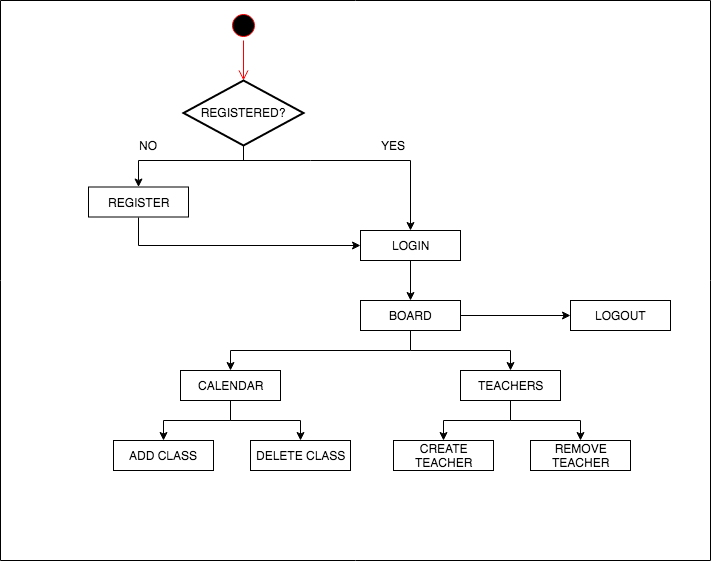

The diagram above was exported from draw.io. Its source (the exported page's mxGraphModel, read from the mxfile embedded in the PNG):
<mxGraphModel dx="1160" dy="679" grid="1" gridSize="10" guides="1" tooltips="1" connect="1" arrows="1" fold="1" page="1" pageScale="1" pageWidth="827" pageHeight="1169" math="0" shadow="0">
  <root>
    <mxCell id="0" />
    <mxCell id="1" parent="0" />
    <mxCell id="gIYSH9qu07DOz5qtcadX-64" value="" style="endArrow=none;html=1;" edge="1" parent="1">
      <mxGeometry width="50" height="50" relative="1" as="geometry">
        <mxPoint x="20" y="680" as="sourcePoint" />
        <mxPoint x="730" y="680" as="targetPoint" />
      </mxGeometry>
    </mxCell>
    <mxCell id="gIYSH9qu07DOz5qtcadX-65" value="" style="endArrow=none;html=1;" edge="1" parent="1">
      <mxGeometry width="50" height="50" relative="1" as="geometry">
        <mxPoint x="20" y="120" as="sourcePoint" />
        <mxPoint x="730" y="120" as="targetPoint" />
      </mxGeometry>
    </mxCell>
    <mxCell id="gIYSH9qu07DOz5qtcadX-66" value="" style="endArrow=none;html=1;" edge="1" parent="1">
      <mxGeometry width="50" height="50" relative="1" as="geometry">
        <mxPoint x="730" y="120" as="sourcePoint" />
        <mxPoint x="730" y="680" as="targetPoint" />
      </mxGeometry>
    </mxCell>
    <mxCell id="gIYSH9qu07DOz5qtcadX-67" value="" style="endArrow=none;html=1;" edge="1" parent="1">
      <mxGeometry width="50" height="50" relative="1" as="geometry">
        <mxPoint x="20" y="120" as="sourcePoint" />
        <mxPoint x="20" y="680" as="targetPoint" />
      </mxGeometry>
    </mxCell>
    <mxCell id="gIYSH9qu07DOz5qtcadX-68" value="" style="ellipse;html=1;shape=startState;fillColor=#000000;strokeColor=#ff0000;" vertex="1" parent="1">
      <mxGeometry x="248" y="130" width="30" height="30" as="geometry" />
    </mxCell>
    <mxCell id="gIYSH9qu07DOz5qtcadX-69" value="" style="edgeStyle=orthogonalEdgeStyle;html=1;verticalAlign=bottom;endArrow=open;endSize=8;strokeColor=#ff0000;" edge="1" source="gIYSH9qu07DOz5qtcadX-68" parent="1">
      <mxGeometry relative="1" as="geometry">
        <mxPoint x="263" y="200" as="targetPoint" />
      </mxGeometry>
    </mxCell>
    <mxCell id="gIYSH9qu07DOz5qtcadX-103" value="" style="edgeStyle=orthogonalEdgeStyle;rounded=0;orthogonalLoop=1;jettySize=auto;html=1;" edge="1" parent="1" source="gIYSH9qu07DOz5qtcadX-76" target="gIYSH9qu07DOz5qtcadX-102">
      <mxGeometry relative="1" as="geometry" />
    </mxCell>
    <mxCell id="gIYSH9qu07DOz5qtcadX-76" value="&lt;div&gt;LOGIN&lt;/div&gt;" style="html=1;" vertex="1" parent="1">
      <mxGeometry x="380" y="350" width="100" height="30" as="geometry" />
    </mxCell>
    <mxCell id="gIYSH9qu07DOz5qtcadX-77" value="LOGOUT" style="html=1;" vertex="1" parent="1">
      <mxGeometry x="590" y="420" width="100" height="30" as="geometry" />
    </mxCell>
    <mxCell id="gIYSH9qu07DOz5qtcadX-101" value="" style="edgeStyle=orthogonalEdgeStyle;rounded=0;orthogonalLoop=1;jettySize=auto;html=1;entryX=0;entryY=0.5;entryDx=0;entryDy=0;exitX=0.5;exitY=1;exitDx=0;exitDy=0;" edge="1" parent="1" source="gIYSH9qu07DOz5qtcadX-79" target="gIYSH9qu07DOz5qtcadX-76">
      <mxGeometry relative="1" as="geometry">
        <mxPoint x="158" y="365" as="sourcePoint" />
        <mxPoint x="158" y="416.5" as="targetPoint" />
      </mxGeometry>
    </mxCell>
    <mxCell id="gIYSH9qu07DOz5qtcadX-79" value="REGISTER" style="html=1;fillColor=none;" vertex="1" parent="1">
      <mxGeometry x="108" y="306.5" width="100" height="30" as="geometry" />
    </mxCell>
    <mxCell id="gIYSH9qu07DOz5qtcadX-85" value="" style="edgeStyle=orthogonalEdgeStyle;rounded=0;orthogonalLoop=1;jettySize=auto;html=1;exitX=0.5;exitY=1;exitDx=0;exitDy=0;" edge="1" parent="1" source="gIYSH9qu07DOz5qtcadX-81" target="gIYSH9qu07DOz5qtcadX-79">
      <mxGeometry relative="1" as="geometry">
        <Array as="points">
          <mxPoint x="263" y="280" />
          <mxPoint x="158" y="280" />
        </Array>
      </mxGeometry>
    </mxCell>
    <mxCell id="gIYSH9qu07DOz5qtcadX-98" value="" style="edgeStyle=orthogonalEdgeStyle;rounded=0;orthogonalLoop=1;jettySize=auto;html=1;entryX=0.5;entryY=0;entryDx=0;entryDy=0;" edge="1" parent="1" target="gIYSH9qu07DOz5qtcadX-76">
      <mxGeometry relative="1" as="geometry">
        <mxPoint x="260" y="280" as="sourcePoint" />
        <mxPoint x="428" y="306.77083333333337" as="targetPoint" />
        <Array as="points">
          <mxPoint x="330" y="280" />
          <mxPoint x="430" y="280" />
        </Array>
      </mxGeometry>
    </mxCell>
    <mxCell id="gIYSH9qu07DOz5qtcadX-81" value="REGISTERED?" style="rhombus;whiteSpace=wrap;html=1;rounded=0;comic=0;strokeWidth=2;" vertex="1" parent="1">
      <mxGeometry x="203" y="200" width="120" height="65" as="geometry" />
    </mxCell>
    <mxCell id="gIYSH9qu07DOz5qtcadX-86" value="NO" style="text;html=1;align=center;verticalAlign=middle;resizable=0;points=[];;autosize=1;" vertex="1" parent="1">
      <mxGeometry x="153" y="255" width="30" height="20" as="geometry" />
    </mxCell>
    <mxCell id="gIYSH9qu07DOz5qtcadX-99" value="YES" style="text;html=1;align=center;verticalAlign=middle;resizable=0;points=[];;autosize=1;" vertex="1" parent="1">
      <mxGeometry x="392.5" y="255" width="40" height="20" as="geometry" />
    </mxCell>
    <mxCell id="gIYSH9qu07DOz5qtcadX-114" value="" style="edgeStyle=orthogonalEdgeStyle;rounded=0;orthogonalLoop=1;jettySize=auto;html=1;entryX=0.5;entryY=0;entryDx=0;entryDy=0;" edge="1" parent="1" target="gIYSH9qu07DOz5qtcadX-107">
      <mxGeometry relative="1" as="geometry">
        <mxPoint x="430" y="470" as="sourcePoint" />
        <mxPoint x="350" y="530" as="targetPoint" />
      </mxGeometry>
    </mxCell>
    <mxCell id="gIYSH9qu07DOz5qtcadX-116" value="" style="edgeStyle=orthogonalEdgeStyle;rounded=0;orthogonalLoop=1;jettySize=auto;html=1;entryX=0.5;entryY=0;entryDx=0;entryDy=0;" edge="1" parent="1" source="gIYSH9qu07DOz5qtcadX-102" target="gIYSH9qu07DOz5qtcadX-110">
      <mxGeometry relative="1" as="geometry">
        <mxPoint x="430" y="530" as="targetPoint" />
      </mxGeometry>
    </mxCell>
    <mxCell id="gIYSH9qu07DOz5qtcadX-124" value="" style="edgeStyle=orthogonalEdgeStyle;rounded=0;orthogonalLoop=1;jettySize=auto;html=1;entryX=0;entryY=0.5;entryDx=0;entryDy=0;" edge="1" parent="1" source="gIYSH9qu07DOz5qtcadX-102" target="gIYSH9qu07DOz5qtcadX-77">
      <mxGeometry relative="1" as="geometry">
        <mxPoint x="560" y="435" as="targetPoint" />
      </mxGeometry>
    </mxCell>
    <mxCell id="gIYSH9qu07DOz5qtcadX-102" value="&lt;div&gt;BOARD&lt;/div&gt;" style="html=1;" vertex="1" parent="1">
      <mxGeometry x="380" y="420" width="100" height="30" as="geometry" />
    </mxCell>
    <mxCell id="gIYSH9qu07DOz5qtcadX-126" value="" style="edgeStyle=orthogonalEdgeStyle;rounded=0;orthogonalLoop=1;jettySize=auto;html=1;" edge="1" parent="1" source="gIYSH9qu07DOz5qtcadX-107" target="gIYSH9qu07DOz5qtcadX-125">
      <mxGeometry relative="1" as="geometry" />
    </mxCell>
    <mxCell id="gIYSH9qu07DOz5qtcadX-128" value="" style="edgeStyle=orthogonalEdgeStyle;rounded=0;orthogonalLoop=1;jettySize=auto;html=1;" edge="1" parent="1" source="gIYSH9qu07DOz5qtcadX-107" target="gIYSH9qu07DOz5qtcadX-127">
      <mxGeometry relative="1" as="geometry" />
    </mxCell>
    <mxCell id="gIYSH9qu07DOz5qtcadX-107" value="CALENDAR" style="html=1;" vertex="1" parent="1">
      <mxGeometry x="200" y="490" width="100" height="30" as="geometry" />
    </mxCell>
    <mxCell id="gIYSH9qu07DOz5qtcadX-127" value="DELETE CLASS" style="html=1;" vertex="1" parent="1">
      <mxGeometry x="270" y="560" width="100" height="30" as="geometry" />
    </mxCell>
    <mxCell id="gIYSH9qu07DOz5qtcadX-125" value="ADD CLASS" style="html=1;" vertex="1" parent="1">
      <mxGeometry x="133" y="560" width="100" height="30" as="geometry" />
    </mxCell>
    <mxCell id="gIYSH9qu07DOz5qtcadX-108" value="&lt;div&gt;CREATE&lt;br&gt;&lt;/div&gt;&lt;div&gt; TEACHER&lt;/div&gt;" style="html=1;" vertex="1" parent="1">
      <mxGeometry x="413" y="560" width="100" height="30" as="geometry" />
    </mxCell>
    <mxCell id="gIYSH9qu07DOz5qtcadX-109" value="&lt;div&gt;REMOVE &lt;br&gt;&lt;/div&gt;&lt;div&gt;TEACHER&lt;br&gt;&lt;/div&gt;" style="html=1;" vertex="1" parent="1">
      <mxGeometry x="550" y="560" width="100" height="30" as="geometry" />
    </mxCell>
    <mxCell id="gIYSH9qu07DOz5qtcadX-119" value="" style="edgeStyle=orthogonalEdgeStyle;rounded=0;orthogonalLoop=1;jettySize=auto;html=1;entryX=0.5;entryY=0;entryDx=0;entryDy=0;" edge="1" parent="1" source="gIYSH9qu07DOz5qtcadX-110" target="gIYSH9qu07DOz5qtcadX-108">
      <mxGeometry relative="1" as="geometry">
        <mxPoint x="530" y="600" as="targetPoint" />
      </mxGeometry>
    </mxCell>
    <mxCell id="gIYSH9qu07DOz5qtcadX-121" value="" style="edgeStyle=orthogonalEdgeStyle;rounded=0;orthogonalLoop=1;jettySize=auto;html=1;entryX=0.5;entryY=0;entryDx=0;entryDy=0;" edge="1" parent="1" source="gIYSH9qu07DOz5qtcadX-110" target="gIYSH9qu07DOz5qtcadX-109">
      <mxGeometry relative="1" as="geometry">
        <mxPoint x="530" y="600" as="targetPoint" />
      </mxGeometry>
    </mxCell>
    <mxCell id="gIYSH9qu07DOz5qtcadX-110" value="TEACHERS" style="html=1;" vertex="1" parent="1">
      <mxGeometry x="480" y="490" width="100" height="30" as="geometry" />
    </mxCell>
  </root>
</mxGraphModel>